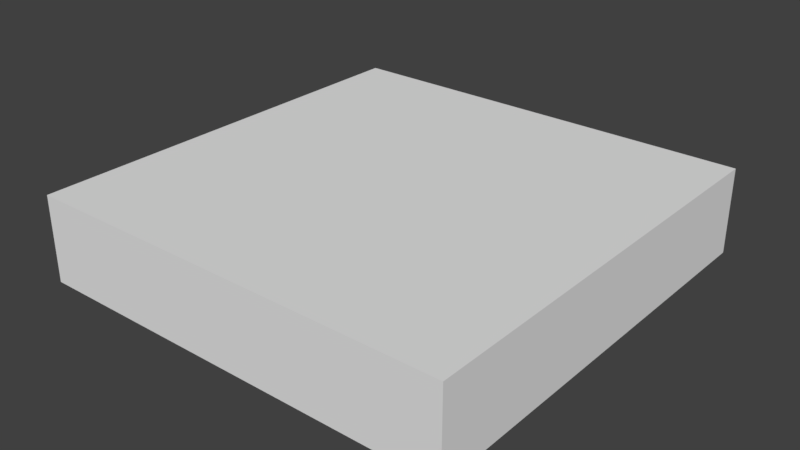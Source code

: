 # Source: Church_Floor_1x1x0_2.blend  (saved by Blender 2.79.0; exported with 4.5.12 LTS)
import bpy
from mathutils import Matrix  # noqa: F401  (used for matrix-valued properties, if any)

bpy.ops.wm.read_factory_settings(use_empty=True)
scene = bpy.context.scene
scene.name = 'Scene'

# ---- collections
col_collection_1 = bpy.data.collections.new('Collection 1'); scene.collection.children.link(col_collection_1)

# ---- world
world_world = bpy.data.worlds.new('World'); scene.world = world_world
world_world.color = (0.05088, 0.05088, 0.05088)
world_world.use_sun_shadow = False
world_world.sun_shadow_jitter_overblur = 0.0
world_world.cycles.sampling_method = 'MANUAL'

# ---- meshes
me_church_floor_1x1x0_2 = bpy.data.meshes.new('Church Floor 1x1x0_2')
me_church_floor_1x1x0_2.from_pydata([(0.0, 0.0, 0.0), (-6.517e-07, 1.0, 0.0), (1.0, 1.0, 0.0), (1.0, 6.517e-07, 0.0), (0.0, 0.0, 0.2), (-6.517e-07, 1.0, 0.2), (1.0, 1.0, 0.2), (1.0, 6.517e-07, 0.2)], [], [(1, 2, 3, 0), (5, 4, 7, 6), (2, 6, 7, 3), (0, 4, 5, 1), (3, 7, 4, 0), (1, 5, 6, 2)])
me_church_floor_1x1x0_2.use_remesh_preserve_volume = False
me_church_floor_1x1x0_2.use_remesh_preserve_attributes = False
me_church_floor_1x1x0_2.use_mirror_vertex_groups = False
me_church_floor_1x1x0_2.update()

# ---- objects
ob_church_floor_1x1x0_2 = bpy.data.objects.new('Church Floor 1x1x0_2', me_church_floor_1x1x0_2)

# ---- transforms, parenting, visibility, modifiers, constraints
ob_church_floor_1x1x0_2.location = (0.0, 0.0, 0.0)
ob_church_floor_1x1x0_2.lineart.crease_threshold = 0.0

# ---- collection membership
col_collection_1.objects.link(ob_church_floor_1x1x0_2)

# ---- scene / render settings (as saved in the file)
scene.frame_start = 1; scene.frame_end = 250; scene.frame_set(1)
scene.render.engine = 'BLENDER_EEVEE_NEXT'
scene.render.resolution_percentage = 50
scene.render.dither_intensity = 0.0
scene.cycles.use_denoising = False
scene.cycles.samples = 128
scene.cycles.sampling_pattern = 'TABULATED_SOBOL'
scene.cycles.use_adaptive_sampling = False
scene.cycles.use_light_tree = False
scene.cycles.blur_glossy = 0.0
scene.cycles.sample_clamp_indirect = 0.0
scene.view_settings.view_transform = 'Standard'
bpy.context.view_layer.update()

# ---- added for rendering (the .blend has no active camera and no usable light): camera, sun
cam_auto = bpy.data.cameras.new('AutoCamera')
cam_auto.lens = 50.0
cam_auto.sensor_width = 36.0
cam_auto.clip_end = 1000.0
ob_auto_camera = bpy.data.objects.new('AutoCamera', cam_auto)
scene.collection.objects.link(ob_auto_camera)
ob_auto_camera.location = (1.82149, -1.08578, 1.15719)
ob_auto_camera.rotation_euler = (1.09748, -7.21219e-08, 0.694738)
scene.camera = ob_auto_camera
light_auto_sun = bpy.data.lights.new('AutoSun', 'SUN')
light_auto_sun.energy = 3.0
light_auto_sun.angle = 0.0523599
ob_auto_sun = bpy.data.objects.new('AutoSun', light_auto_sun)
scene.collection.objects.link(ob_auto_sun)
ob_auto_sun.rotation_euler = (0.872665, 0.174533, 0.523599)
bpy.context.view_layer.update()
